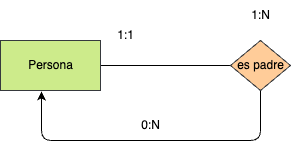

The diagram above was exported from draw.io. Its source (the exported page's mxGraphModel, read from the mxfile embedded in the PNG):
<mxGraphModel dx="1134" dy="802" grid="1" gridSize="10" guides="1" tooltips="1" connect="1" arrows="1" fold="1" page="1" pageScale="1" pageWidth="827" pageHeight="1169" math="0" shadow="0">
  <root>
    <mxCell id="0" />
    <mxCell id="1" parent="0" />
    <mxCell id="5" style="html=1;entryX=0;entryY=0.5;entryDx=0;entryDy=0;fontColor=#000000;endArrow=none;endFill=0;" parent="1" source="2" target="4" edge="1">
      <mxGeometry relative="1" as="geometry" />
    </mxCell>
    <mxCell id="2" value="&lt;font color=&quot;#000000&quot;&gt;Persona&lt;/font&gt;" style="html=1;dashed=0;whitespace=wrap;fillColor=#cdeb8b;strokeColor=#36393d;" parent="1" vertex="1">
      <mxGeometry x="60" y="180" width="100" height="50" as="geometry" />
    </mxCell>
    <mxCell id="10" style="edgeStyle=elbowEdgeStyle;html=1;elbow=vertical;entryX=0.41;entryY=1.02;entryDx=0;entryDy=0;entryPerimeter=0;" edge="1" parent="1" source="4" target="2">
      <mxGeometry relative="1" as="geometry">
        <mxPoint x="100" y="310" as="targetPoint" />
        <Array as="points">
          <mxPoint x="210" y="280" />
        </Array>
      </mxGeometry>
    </mxCell>
    <mxCell id="4" value="&lt;font color=&quot;#000000&quot;&gt;es padre&lt;br&gt;&lt;/font&gt;" style="shape=rhombus;html=1;dashed=0;whitespace=wrap;perimeter=rhombusPerimeter;fillColor=#ffcc99;strokeColor=#36393d;" parent="1" vertex="1">
      <mxGeometry x="290" y="180" width="60" height="50" as="geometry" />
    </mxCell>
    <mxCell id="7" value="1:1" style="text;html=1;align=center;verticalAlign=middle;resizable=0;points=[];autosize=1;strokeColor=none;fillColor=none;fontColor=#000000;" parent="1" vertex="1">
      <mxGeometry x="165" y="160" width="40" height="30" as="geometry" />
    </mxCell>
    <mxCell id="8" value="0:N" style="text;html=1;align=center;verticalAlign=middle;resizable=0;points=[];autosize=1;strokeColor=none;fillColor=none;fontColor=#000000;" parent="1" vertex="1">
      <mxGeometry x="190" y="250" width="40" height="30" as="geometry" />
    </mxCell>
    <mxCell id="9" value="1:N" style="text;html=1;align=center;verticalAlign=middle;resizable=0;points=[];autosize=1;strokeColor=none;fillColor=none;fontColor=#000000;" parent="1" vertex="1">
      <mxGeometry x="300" y="140" width="40" height="30" as="geometry" />
    </mxCell>
  </root>
</mxGraphModel>